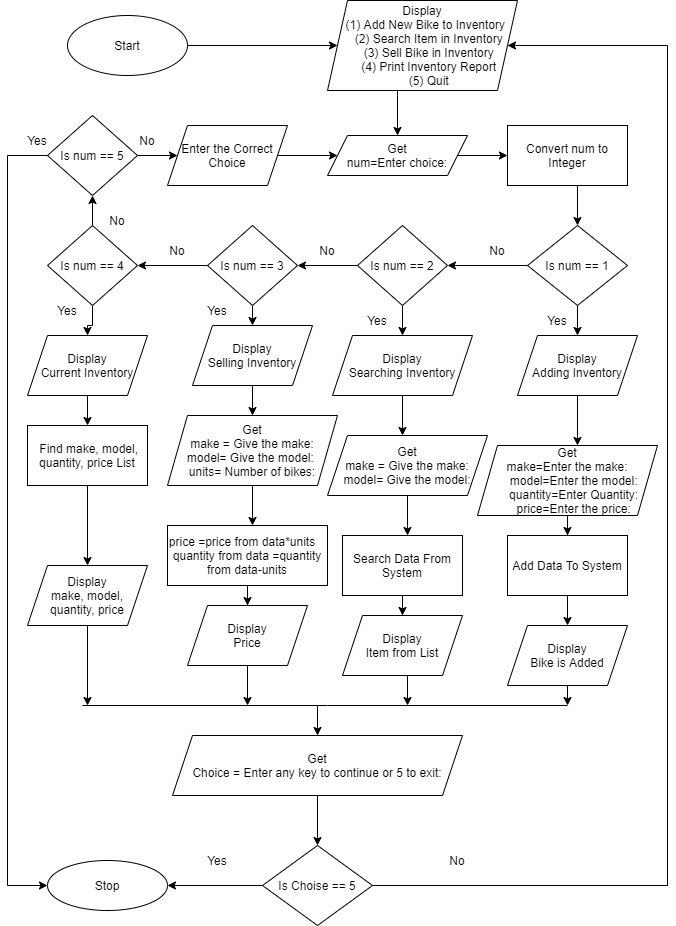

The diagram above was exported from draw.io. Its source (the exported page's mxGraphModel, read from the mxfile embedded in the PNG):
<mxGraphModel dx="782" dy="1511" grid="1" gridSize="10" guides="1" tooltips="1" connect="1" arrows="1" fold="1" page="1" pageScale="1" pageWidth="850" pageHeight="1100" math="0" shadow="0">
  <root>
    <mxCell id="0" />
    <mxCell id="1" parent="0" />
    <mxCell id="78E4Z5iFeq6iL_f-SRzY-10" style="edgeStyle=orthogonalEdgeStyle;rounded=0;orthogonalLoop=1;jettySize=auto;html=1;exitX=1;exitY=0.5;exitDx=0;exitDy=0;entryX=0;entryY=0.5;entryDx=0;entryDy=0;" edge="1" parent="1" source="78E4Z5iFeq6iL_f-SRzY-1" target="78E4Z5iFeq6iL_f-SRzY-9">
      <mxGeometry relative="1" as="geometry" />
    </mxCell>
    <mxCell id="78E4Z5iFeq6iL_f-SRzY-1" value="Start" style="ellipse;whiteSpace=wrap;html=1;" vertex="1" parent="1">
      <mxGeometry x="170" y="-50" width="120" height="60" as="geometry" />
    </mxCell>
    <mxCell id="78E4Z5iFeq6iL_f-SRzY-12" value="" style="edgeStyle=orthogonalEdgeStyle;rounded=0;orthogonalLoop=1;jettySize=auto;html=1;" edge="1" parent="1" source="78E4Z5iFeq6iL_f-SRzY-9" target="78E4Z5iFeq6iL_f-SRzY-11">
      <mxGeometry relative="1" as="geometry">
        <Array as="points">
          <mxPoint x="500" y="30" />
          <mxPoint x="500" y="30" />
        </Array>
      </mxGeometry>
    </mxCell>
    <mxCell id="78E4Z5iFeq6iL_f-SRzY-9" value="Display&lt;br&gt;&lt;div&gt;&amp;nbsp; (1) Add New Bike to Inventory&lt;/div&gt;&lt;div&gt;&amp;nbsp; &amp;nbsp; (2) Search Item in Inventory&lt;/div&gt;&lt;div&gt;&amp;nbsp; &amp;nbsp; (3) Sell Bike in Inventory&lt;/div&gt;&lt;div&gt;&amp;nbsp; &amp;nbsp; (4) Print Inventory Report&lt;/div&gt;&lt;div&gt;&amp;nbsp; &amp;nbsp; (5) Quit&lt;/div&gt;" style="shape=parallelogram;perimeter=parallelogramPerimeter;whiteSpace=wrap;html=1;fixedSize=1;" vertex="1" parent="1">
      <mxGeometry x="430" y="-65" width="190" height="90" as="geometry" />
    </mxCell>
    <mxCell id="78E4Z5iFeq6iL_f-SRzY-14" value="" style="edgeStyle=orthogonalEdgeStyle;rounded=0;orthogonalLoop=1;jettySize=auto;html=1;" edge="1" parent="1" source="78E4Z5iFeq6iL_f-SRzY-11" target="78E4Z5iFeq6iL_f-SRzY-13">
      <mxGeometry relative="1" as="geometry" />
    </mxCell>
    <mxCell id="78E4Z5iFeq6iL_f-SRzY-11" value="Get&lt;br&gt;num=Enter choice:" style="shape=parallelogram;perimeter=parallelogramPerimeter;whiteSpace=wrap;html=1;fixedSize=1;" vertex="1" parent="1">
      <mxGeometry x="430" y="70" width="140" height="40" as="geometry" />
    </mxCell>
    <mxCell id="78E4Z5iFeq6iL_f-SRzY-16" value="" style="edgeStyle=orthogonalEdgeStyle;rounded=0;orthogonalLoop=1;jettySize=auto;html=1;" edge="1" parent="1" source="78E4Z5iFeq6iL_f-SRzY-13" target="78E4Z5iFeq6iL_f-SRzY-15">
      <mxGeometry relative="1" as="geometry">
        <Array as="points">
          <mxPoint x="680" y="140" />
          <mxPoint x="680" y="140" />
        </Array>
      </mxGeometry>
    </mxCell>
    <mxCell id="78E4Z5iFeq6iL_f-SRzY-13" value="Convert num to Integer" style="whiteSpace=wrap;html=1;" vertex="1" parent="1">
      <mxGeometry x="610" y="60" width="120" height="60" as="geometry" />
    </mxCell>
    <mxCell id="78E4Z5iFeq6iL_f-SRzY-18" value="" style="edgeStyle=orthogonalEdgeStyle;rounded=0;orthogonalLoop=1;jettySize=auto;html=1;" edge="1" parent="1" source="78E4Z5iFeq6iL_f-SRzY-15" target="78E4Z5iFeq6iL_f-SRzY-17">
      <mxGeometry relative="1" as="geometry" />
    </mxCell>
    <mxCell id="78E4Z5iFeq6iL_f-SRzY-26" value="" style="edgeStyle=orthogonalEdgeStyle;rounded=0;orthogonalLoop=1;jettySize=auto;html=1;" edge="1" parent="1" source="78E4Z5iFeq6iL_f-SRzY-15" target="78E4Z5iFeq6iL_f-SRzY-25">
      <mxGeometry relative="1" as="geometry" />
    </mxCell>
    <mxCell id="78E4Z5iFeq6iL_f-SRzY-15" value="Is num == 1" style="rhombus;whiteSpace=wrap;html=1;" vertex="1" parent="1">
      <mxGeometry x="630" y="160" width="100" height="80" as="geometry" />
    </mxCell>
    <mxCell id="78E4Z5iFeq6iL_f-SRzY-20" value="" style="edgeStyle=orthogonalEdgeStyle;rounded=0;orthogonalLoop=1;jettySize=auto;html=1;" edge="1" parent="1" source="78E4Z5iFeq6iL_f-SRzY-17" target="78E4Z5iFeq6iL_f-SRzY-19">
      <mxGeometry relative="1" as="geometry" />
    </mxCell>
    <mxCell id="78E4Z5iFeq6iL_f-SRzY-32" style="edgeStyle=orthogonalEdgeStyle;rounded=0;orthogonalLoop=1;jettySize=auto;html=1;exitX=0.5;exitY=1;exitDx=0;exitDy=0;entryX=0.5;entryY=0;entryDx=0;entryDy=0;" edge="1" parent="1" source="78E4Z5iFeq6iL_f-SRzY-17" target="78E4Z5iFeq6iL_f-SRzY-31">
      <mxGeometry relative="1" as="geometry" />
    </mxCell>
    <mxCell id="78E4Z5iFeq6iL_f-SRzY-17" value="&lt;span&gt;Is num == 2&lt;/span&gt;" style="rhombus;whiteSpace=wrap;html=1;" vertex="1" parent="1">
      <mxGeometry x="460" y="160" width="90" height="80" as="geometry" />
    </mxCell>
    <mxCell id="78E4Z5iFeq6iL_f-SRzY-22" value="" style="edgeStyle=orthogonalEdgeStyle;rounded=0;orthogonalLoop=1;jettySize=auto;html=1;" edge="1" parent="1" source="78E4Z5iFeq6iL_f-SRzY-19" target="78E4Z5iFeq6iL_f-SRzY-21">
      <mxGeometry relative="1" as="geometry" />
    </mxCell>
    <mxCell id="78E4Z5iFeq6iL_f-SRzY-41" style="edgeStyle=orthogonalEdgeStyle;rounded=0;orthogonalLoop=1;jettySize=auto;html=1;exitX=0.5;exitY=1;exitDx=0;exitDy=0;entryX=0.5;entryY=0;entryDx=0;entryDy=0;" edge="1" parent="1" source="78E4Z5iFeq6iL_f-SRzY-19" target="78E4Z5iFeq6iL_f-SRzY-40">
      <mxGeometry relative="1" as="geometry" />
    </mxCell>
    <mxCell id="78E4Z5iFeq6iL_f-SRzY-19" value="&lt;span&gt;Is num == 3&lt;/span&gt;" style="rhombus;whiteSpace=wrap;html=1;" vertex="1" parent="1">
      <mxGeometry x="310" y="160" width="90" height="80" as="geometry" />
    </mxCell>
    <mxCell id="78E4Z5iFeq6iL_f-SRzY-24" value="" style="edgeStyle=orthogonalEdgeStyle;rounded=0;orthogonalLoop=1;jettySize=auto;html=1;" edge="1" parent="1" source="78E4Z5iFeq6iL_f-SRzY-21" target="78E4Z5iFeq6iL_f-SRzY-23">
      <mxGeometry relative="1" as="geometry" />
    </mxCell>
    <mxCell id="78E4Z5iFeq6iL_f-SRzY-75" value="" style="edgeStyle=orthogonalEdgeStyle;rounded=0;orthogonalLoop=1;jettySize=auto;html=1;" edge="1" parent="1" source="78E4Z5iFeq6iL_f-SRzY-21" target="78E4Z5iFeq6iL_f-SRzY-74">
      <mxGeometry relative="1" as="geometry">
        <Array as="points">
          <mxPoint x="195" y="260" />
          <mxPoint x="190" y="260" />
        </Array>
      </mxGeometry>
    </mxCell>
    <mxCell id="78E4Z5iFeq6iL_f-SRzY-21" value="&lt;span&gt;Is num == 4&lt;/span&gt;" style="rhombus;whiteSpace=wrap;html=1;" vertex="1" parent="1">
      <mxGeometry x="150" y="160" width="90" height="80" as="geometry" />
    </mxCell>
    <mxCell id="78E4Z5iFeq6iL_f-SRzY-95" value="" style="edgeStyle=orthogonalEdgeStyle;rounded=0;orthogonalLoop=1;jettySize=auto;html=1;" edge="1" parent="1" source="78E4Z5iFeq6iL_f-SRzY-23" target="78E4Z5iFeq6iL_f-SRzY-94">
      <mxGeometry relative="1" as="geometry" />
    </mxCell>
    <mxCell id="78E4Z5iFeq6iL_f-SRzY-99" value="" style="edgeStyle=orthogonalEdgeStyle;rounded=0;orthogonalLoop=1;jettySize=auto;html=1;" edge="1" parent="1" source="78E4Z5iFeq6iL_f-SRzY-23" target="78E4Z5iFeq6iL_f-SRzY-59">
      <mxGeometry relative="1" as="geometry">
        <Array as="points">
          <mxPoint x="110" y="90" />
          <mxPoint x="110" y="820" />
        </Array>
      </mxGeometry>
    </mxCell>
    <mxCell id="78E4Z5iFeq6iL_f-SRzY-23" value="&lt;span&gt;Is num == 5&lt;/span&gt;" style="rhombus;whiteSpace=wrap;html=1;" vertex="1" parent="1">
      <mxGeometry x="150" y="50" width="90" height="80" as="geometry" />
    </mxCell>
    <mxCell id="78E4Z5iFeq6iL_f-SRzY-66" value="" style="edgeStyle=orthogonalEdgeStyle;rounded=0;orthogonalLoop=1;jettySize=auto;html=1;" edge="1" parent="1" source="78E4Z5iFeq6iL_f-SRzY-25" target="78E4Z5iFeq6iL_f-SRzY-65">
      <mxGeometry relative="1" as="geometry">
        <Array as="points">
          <mxPoint x="680" y="370" />
          <mxPoint x="680" y="370" />
        </Array>
      </mxGeometry>
    </mxCell>
    <mxCell id="78E4Z5iFeq6iL_f-SRzY-25" value="Display&lt;br&gt;Adding Inventory" style="shape=parallelogram;perimeter=parallelogramPerimeter;whiteSpace=wrap;html=1;fixedSize=1;" vertex="1" parent="1">
      <mxGeometry x="620" y="270" width="120" height="60" as="geometry" />
    </mxCell>
    <mxCell id="78E4Z5iFeq6iL_f-SRzY-30" style="edgeStyle=orthogonalEdgeStyle;rounded=0;orthogonalLoop=1;jettySize=auto;html=1;exitX=0.5;exitY=1;exitDx=0;exitDy=0;entryX=0.5;entryY=0;entryDx=0;entryDy=0;" edge="1" parent="1" source="78E4Z5iFeq6iL_f-SRzY-27" target="78E4Z5iFeq6iL_f-SRzY-29">
      <mxGeometry relative="1" as="geometry" />
    </mxCell>
    <mxCell id="78E4Z5iFeq6iL_f-SRzY-27" value="Add Data To System" style="whiteSpace=wrap;html=1;" vertex="1" parent="1">
      <mxGeometry x="610" y="470" width="120" height="60" as="geometry" />
    </mxCell>
    <mxCell id="78E4Z5iFeq6iL_f-SRzY-37" style="edgeStyle=orthogonalEdgeStyle;rounded=0;orthogonalLoop=1;jettySize=auto;html=1;exitX=0.5;exitY=1;exitDx=0;exitDy=0;" edge="1" parent="1" source="78E4Z5iFeq6iL_f-SRzY-29">
      <mxGeometry relative="1" as="geometry">
        <mxPoint x="670" y="640" as="targetPoint" />
      </mxGeometry>
    </mxCell>
    <mxCell id="78E4Z5iFeq6iL_f-SRzY-29" value="Display&lt;br&gt;Bike is Added" style="shape=parallelogram;perimeter=parallelogramPerimeter;whiteSpace=wrap;html=1;fixedSize=1;" vertex="1" parent="1">
      <mxGeometry x="610" y="560" width="120" height="60" as="geometry" />
    </mxCell>
    <mxCell id="78E4Z5iFeq6iL_f-SRzY-69" value="" style="edgeStyle=orthogonalEdgeStyle;rounded=0;orthogonalLoop=1;jettySize=auto;html=1;" edge="1" parent="1" source="78E4Z5iFeq6iL_f-SRzY-31" target="78E4Z5iFeq6iL_f-SRzY-68">
      <mxGeometry relative="1" as="geometry">
        <Array as="points">
          <mxPoint x="505" y="360" />
          <mxPoint x="505" y="360" />
        </Array>
      </mxGeometry>
    </mxCell>
    <mxCell id="78E4Z5iFeq6iL_f-SRzY-31" value="&lt;span&gt;Display&lt;/span&gt;&lt;br&gt;Searching Inventory" style="shape=parallelogram;perimeter=parallelogramPerimeter;whiteSpace=wrap;html=1;fixedSize=1;" vertex="1" parent="1">
      <mxGeometry x="435" y="270" width="140" height="60" as="geometry" />
    </mxCell>
    <mxCell id="78E4Z5iFeq6iL_f-SRzY-36" style="edgeStyle=orthogonalEdgeStyle;rounded=0;orthogonalLoop=1;jettySize=auto;html=1;entryX=0.5;entryY=0;entryDx=0;entryDy=0;" edge="1" parent="1" source="78E4Z5iFeq6iL_f-SRzY-33" target="78E4Z5iFeq6iL_f-SRzY-35">
      <mxGeometry relative="1" as="geometry" />
    </mxCell>
    <mxCell id="78E4Z5iFeq6iL_f-SRzY-33" value="Search Data From System" style="whiteSpace=wrap;html=1;" vertex="1" parent="1">
      <mxGeometry x="445" y="470" width="120" height="60" as="geometry" />
    </mxCell>
    <mxCell id="78E4Z5iFeq6iL_f-SRzY-38" style="edgeStyle=orthogonalEdgeStyle;rounded=0;orthogonalLoop=1;jettySize=auto;html=1;exitX=0.5;exitY=1;exitDx=0;exitDy=0;" edge="1" parent="1" source="78E4Z5iFeq6iL_f-SRzY-35">
      <mxGeometry relative="1" as="geometry">
        <mxPoint x="510" y="640" as="targetPoint" />
      </mxGeometry>
    </mxCell>
    <mxCell id="78E4Z5iFeq6iL_f-SRzY-35" value="Display&lt;br&gt;Item from List" style="shape=parallelogram;perimeter=parallelogramPerimeter;whiteSpace=wrap;html=1;fixedSize=1;" vertex="1" parent="1">
      <mxGeometry x="445" y="550" width="120" height="60" as="geometry" />
    </mxCell>
    <mxCell id="78E4Z5iFeq6iL_f-SRzY-39" value="" style="endArrow=none;html=1;rounded=0;" edge="1" parent="1">
      <mxGeometry width="50" height="50" relative="1" as="geometry">
        <mxPoint x="185" y="640" as="sourcePoint" />
        <mxPoint x="670" y="640" as="targetPoint" />
        <Array as="points">
          <mxPoint x="430" y="640" />
        </Array>
      </mxGeometry>
    </mxCell>
    <mxCell id="78E4Z5iFeq6iL_f-SRzY-72" value="" style="edgeStyle=orthogonalEdgeStyle;rounded=0;orthogonalLoop=1;jettySize=auto;html=1;" edge="1" parent="1" source="78E4Z5iFeq6iL_f-SRzY-40" target="78E4Z5iFeq6iL_f-SRzY-71">
      <mxGeometry relative="1" as="geometry" />
    </mxCell>
    <mxCell id="78E4Z5iFeq6iL_f-SRzY-40" value="Display&lt;br&gt;Selling Inventory" style="shape=parallelogram;perimeter=parallelogramPerimeter;whiteSpace=wrap;html=1;fixedSize=1;" vertex="1" parent="1">
      <mxGeometry x="295" y="260" width="120" height="60" as="geometry" />
    </mxCell>
    <mxCell id="78E4Z5iFeq6iL_f-SRzY-46" value="" style="edgeStyle=orthogonalEdgeStyle;rounded=0;orthogonalLoop=1;jettySize=auto;html=1;" edge="1" parent="1" source="78E4Z5iFeq6iL_f-SRzY-42" target="78E4Z5iFeq6iL_f-SRzY-44">
      <mxGeometry relative="1" as="geometry" />
    </mxCell>
    <mxCell id="78E4Z5iFeq6iL_f-SRzY-42" value="&lt;div&gt;price =price from data*units&lt;span&gt;&amp;nbsp; &amp;nbsp;&lt;/span&gt;&lt;/div&gt;quantity from data&amp;nbsp;&lt;span&gt;=quantity from data-units&lt;/span&gt;" style="whiteSpace=wrap;html=1;" vertex="1" parent="1">
      <mxGeometry x="270" y="460" width="160" height="60" as="geometry" />
    </mxCell>
    <mxCell id="78E4Z5iFeq6iL_f-SRzY-47" style="edgeStyle=orthogonalEdgeStyle;rounded=0;orthogonalLoop=1;jettySize=auto;html=1;exitX=0.5;exitY=1;exitDx=0;exitDy=0;" edge="1" parent="1" source="78E4Z5iFeq6iL_f-SRzY-44">
      <mxGeometry relative="1" as="geometry">
        <mxPoint x="350" y="640" as="targetPoint" />
      </mxGeometry>
    </mxCell>
    <mxCell id="78E4Z5iFeq6iL_f-SRzY-44" value="&lt;span&gt;Display&lt;/span&gt;&lt;br&gt;Price" style="shape=parallelogram;perimeter=parallelogramPerimeter;whiteSpace=wrap;html=1;fixedSize=1;" vertex="1" parent="1">
      <mxGeometry x="290" y="540" width="120" height="60" as="geometry" />
    </mxCell>
    <mxCell id="78E4Z5iFeq6iL_f-SRzY-51" value="" style="edgeStyle=orthogonalEdgeStyle;rounded=0;orthogonalLoop=1;jettySize=auto;html=1;" edge="1" parent="1" source="78E4Z5iFeq6iL_f-SRzY-48" target="78E4Z5iFeq6iL_f-SRzY-50">
      <mxGeometry relative="1" as="geometry" />
    </mxCell>
    <mxCell id="78E4Z5iFeq6iL_f-SRzY-48" value="&lt;div&gt;&lt;span&gt;&amp;nbsp;Find make, model, quantity, price List&lt;/span&gt;&lt;br&gt;&lt;/div&gt;" style="whiteSpace=wrap;html=1;" vertex="1" parent="1">
      <mxGeometry x="130" y="360" width="120" height="60" as="geometry" />
    </mxCell>
    <mxCell id="78E4Z5iFeq6iL_f-SRzY-52" style="edgeStyle=orthogonalEdgeStyle;rounded=0;orthogonalLoop=1;jettySize=auto;html=1;" edge="1" parent="1" source="78E4Z5iFeq6iL_f-SRzY-50">
      <mxGeometry relative="1" as="geometry">
        <mxPoint x="190" y="640" as="targetPoint" />
      </mxGeometry>
    </mxCell>
    <mxCell id="78E4Z5iFeq6iL_f-SRzY-50" value="Display&lt;br&gt;make, model, quantity, price" style="shape=parallelogram;perimeter=parallelogramPerimeter;whiteSpace=wrap;html=1;fixedSize=1;" vertex="1" parent="1">
      <mxGeometry x="130" y="500" width="120" height="60" as="geometry" />
    </mxCell>
    <mxCell id="78E4Z5iFeq6iL_f-SRzY-58" style="edgeStyle=orthogonalEdgeStyle;rounded=0;orthogonalLoop=1;jettySize=auto;html=1;exitX=1;exitY=0.5;exitDx=0;exitDy=0;" edge="1" parent="1" source="78E4Z5iFeq6iL_f-SRzY-61" target="78E4Z5iFeq6iL_f-SRzY-9">
      <mxGeometry relative="1" as="geometry">
        <mxPoint x="660" y="-100" as="targetPoint" />
        <Array as="points">
          <mxPoint x="770" y="820" />
          <mxPoint x="770" y="-20" />
        </Array>
      </mxGeometry>
    </mxCell>
    <mxCell id="78E4Z5iFeq6iL_f-SRzY-62" value="" style="edgeStyle=orthogonalEdgeStyle;rounded=0;orthogonalLoop=1;jettySize=auto;html=1;" edge="1" parent="1" source="78E4Z5iFeq6iL_f-SRzY-55" target="78E4Z5iFeq6iL_f-SRzY-61">
      <mxGeometry relative="1" as="geometry" />
    </mxCell>
    <mxCell id="78E4Z5iFeq6iL_f-SRzY-55" value="Get&lt;br&gt;Choice = Enter any key to continue or 5 to exit:" style="shape=parallelogram;perimeter=parallelogramPerimeter;whiteSpace=wrap;html=1;fixedSize=1;" vertex="1" parent="1">
      <mxGeometry x="275" y="670" width="290" height="60" as="geometry" />
    </mxCell>
    <mxCell id="78E4Z5iFeq6iL_f-SRzY-56" value="" style="endArrow=classic;html=1;rounded=0;" edge="1" parent="1" target="78E4Z5iFeq6iL_f-SRzY-55">
      <mxGeometry width="50" height="50" relative="1" as="geometry">
        <mxPoint x="420" y="640" as="sourcePoint" />
        <mxPoint x="390" y="630" as="targetPoint" />
      </mxGeometry>
    </mxCell>
    <mxCell id="78E4Z5iFeq6iL_f-SRzY-59" value="Stop" style="ellipse;whiteSpace=wrap;html=1;" vertex="1" parent="1">
      <mxGeometry x="150" y="795" width="120" height="50" as="geometry" />
    </mxCell>
    <mxCell id="78E4Z5iFeq6iL_f-SRzY-63" style="edgeStyle=orthogonalEdgeStyle;rounded=0;orthogonalLoop=1;jettySize=auto;html=1;" edge="1" parent="1" source="78E4Z5iFeq6iL_f-SRzY-61" target="78E4Z5iFeq6iL_f-SRzY-59">
      <mxGeometry relative="1" as="geometry" />
    </mxCell>
    <mxCell id="78E4Z5iFeq6iL_f-SRzY-61" value="Is Choise == 5" style="rhombus;whiteSpace=wrap;html=1;" vertex="1" parent="1">
      <mxGeometry x="365" y="780" width="110" height="80" as="geometry" />
    </mxCell>
    <mxCell id="78E4Z5iFeq6iL_f-SRzY-67" value="" style="edgeStyle=orthogonalEdgeStyle;rounded=0;orthogonalLoop=1;jettySize=auto;html=1;" edge="1" parent="1" source="78E4Z5iFeq6iL_f-SRzY-65" target="78E4Z5iFeq6iL_f-SRzY-27">
      <mxGeometry relative="1" as="geometry" />
    </mxCell>
    <mxCell id="78E4Z5iFeq6iL_f-SRzY-65" value="Get&lt;br&gt;&lt;div&gt;make=Enter the make:&lt;/div&gt;&lt;div&gt;&amp;nbsp; &amp;nbsp; model=Enter the model:&lt;/div&gt;&lt;div&gt;&amp;nbsp; &amp;nbsp; quantity=Enter Quantity:&lt;/div&gt;&lt;div&gt;&amp;nbsp; &amp;nbsp; price=Enter the price:&lt;/div&gt;" style="shape=parallelogram;perimeter=parallelogramPerimeter;whiteSpace=wrap;html=1;fixedSize=1;" vertex="1" parent="1">
      <mxGeometry x="580" y="380" width="180" height="70" as="geometry" />
    </mxCell>
    <mxCell id="78E4Z5iFeq6iL_f-SRzY-70" value="" style="edgeStyle=orthogonalEdgeStyle;rounded=0;orthogonalLoop=1;jettySize=auto;html=1;" edge="1" parent="1" source="78E4Z5iFeq6iL_f-SRzY-68" target="78E4Z5iFeq6iL_f-SRzY-33">
      <mxGeometry relative="1" as="geometry">
        <Array as="points">
          <mxPoint x="510" y="460" />
          <mxPoint x="510" y="460" />
        </Array>
      </mxGeometry>
    </mxCell>
    <mxCell id="78E4Z5iFeq6iL_f-SRzY-68" value="&lt;div&gt;Get&lt;/div&gt;&lt;div&gt;make = Give the make:&lt;/div&gt;&lt;div&gt;model= Give the model:&lt;/div&gt;" style="shape=parallelogram;perimeter=parallelogramPerimeter;whiteSpace=wrap;html=1;fixedSize=1;" vertex="1" parent="1">
      <mxGeometry x="430" y="370" width="160" height="60" as="geometry" />
    </mxCell>
    <mxCell id="78E4Z5iFeq6iL_f-SRzY-73" value="" style="edgeStyle=orthogonalEdgeStyle;rounded=0;orthogonalLoop=1;jettySize=auto;html=1;" edge="1" parent="1" source="78E4Z5iFeq6iL_f-SRzY-71" target="78E4Z5iFeq6iL_f-SRzY-42">
      <mxGeometry relative="1" as="geometry">
        <Array as="points">
          <mxPoint x="355" y="450" />
          <mxPoint x="355" y="450" />
        </Array>
      </mxGeometry>
    </mxCell>
    <mxCell id="78E4Z5iFeq6iL_f-SRzY-71" value="Get&lt;br&gt;&lt;div&gt;make = Give the make:&lt;/div&gt;&lt;div&gt;model= Give the model:&amp;nbsp;&lt;/div&gt;&lt;div&gt;units= Number of bikes:&lt;/div&gt;" style="shape=parallelogram;perimeter=parallelogramPerimeter;whiteSpace=wrap;html=1;fixedSize=1;" vertex="1" parent="1">
      <mxGeometry x="270" y="350" width="170" height="70" as="geometry" />
    </mxCell>
    <mxCell id="78E4Z5iFeq6iL_f-SRzY-76" value="" style="edgeStyle=orthogonalEdgeStyle;rounded=0;orthogonalLoop=1;jettySize=auto;html=1;" edge="1" parent="1" source="78E4Z5iFeq6iL_f-SRzY-74" target="78E4Z5iFeq6iL_f-SRzY-48">
      <mxGeometry relative="1" as="geometry" />
    </mxCell>
    <mxCell id="78E4Z5iFeq6iL_f-SRzY-74" value="Display&lt;br&gt;Current Inventory" style="shape=parallelogram;perimeter=parallelogramPerimeter;whiteSpace=wrap;html=1;fixedSize=1;" vertex="1" parent="1">
      <mxGeometry x="130" y="270" width="120" height="60" as="geometry" />
    </mxCell>
    <mxCell id="78E4Z5iFeq6iL_f-SRzY-81" value="Yes" style="text;html=1;strokeColor=none;fillColor=none;align=center;verticalAlign=middle;whiteSpace=wrap;rounded=0;" vertex="1" parent="1">
      <mxGeometry x="290" y="780" width="60" height="30" as="geometry" />
    </mxCell>
    <mxCell id="78E4Z5iFeq6iL_f-SRzY-82" value="No" style="text;html=1;strokeColor=none;fillColor=none;align=center;verticalAlign=middle;whiteSpace=wrap;rounded=0;" vertex="1" parent="1">
      <mxGeometry x="530" y="780" width="60" height="30" as="geometry" />
    </mxCell>
    <mxCell id="78E4Z5iFeq6iL_f-SRzY-83" value="Yes" style="text;html=1;strokeColor=none;fillColor=none;align=center;verticalAlign=middle;whiteSpace=wrap;rounded=0;" vertex="1" parent="1">
      <mxGeometry x="630" y="240" width="60" height="30" as="geometry" />
    </mxCell>
    <mxCell id="78E4Z5iFeq6iL_f-SRzY-84" value="Yes" style="text;html=1;strokeColor=none;fillColor=none;align=center;verticalAlign=middle;whiteSpace=wrap;rounded=0;" vertex="1" parent="1">
      <mxGeometry x="450" y="240" width="60" height="30" as="geometry" />
    </mxCell>
    <mxCell id="78E4Z5iFeq6iL_f-SRzY-85" value="Yes" style="text;html=1;strokeColor=none;fillColor=none;align=center;verticalAlign=middle;whiteSpace=wrap;rounded=0;" vertex="1" parent="1">
      <mxGeometry x="290" y="230" width="60" height="30" as="geometry" />
    </mxCell>
    <mxCell id="78E4Z5iFeq6iL_f-SRzY-86" value="Yes" style="text;html=1;strokeColor=none;fillColor=none;align=center;verticalAlign=middle;whiteSpace=wrap;rounded=0;" vertex="1" parent="1">
      <mxGeometry x="140" y="230" width="60" height="30" as="geometry" />
    </mxCell>
    <mxCell id="78E4Z5iFeq6iL_f-SRzY-87" value="Yes" style="text;html=1;strokeColor=none;fillColor=none;align=center;verticalAlign=middle;whiteSpace=wrap;rounded=0;" vertex="1" parent="1">
      <mxGeometry x="110" y="60" width="60" height="30" as="geometry" />
    </mxCell>
    <mxCell id="78E4Z5iFeq6iL_f-SRzY-88" value="No" style="text;html=1;strokeColor=none;fillColor=none;align=center;verticalAlign=middle;whiteSpace=wrap;rounded=0;" vertex="1" parent="1">
      <mxGeometry x="570" y="170" width="60" height="30" as="geometry" />
    </mxCell>
    <mxCell id="78E4Z5iFeq6iL_f-SRzY-91" value="No" style="text;html=1;strokeColor=none;fillColor=none;align=center;verticalAlign=middle;whiteSpace=wrap;rounded=0;" vertex="1" parent="1">
      <mxGeometry x="400" y="170" width="60" height="30" as="geometry" />
    </mxCell>
    <mxCell id="78E4Z5iFeq6iL_f-SRzY-92" value="No" style="text;html=1;strokeColor=none;fillColor=none;align=center;verticalAlign=middle;whiteSpace=wrap;rounded=0;" vertex="1" parent="1">
      <mxGeometry x="250" y="170" width="60" height="30" as="geometry" />
    </mxCell>
    <mxCell id="78E4Z5iFeq6iL_f-SRzY-93" value="No" style="text;html=1;strokeColor=none;fillColor=none;align=center;verticalAlign=middle;whiteSpace=wrap;rounded=0;" vertex="1" parent="1">
      <mxGeometry x="190" y="140" width="60" height="30" as="geometry" />
    </mxCell>
    <mxCell id="78E4Z5iFeq6iL_f-SRzY-96" value="" style="edgeStyle=orthogonalEdgeStyle;rounded=0;orthogonalLoop=1;jettySize=auto;html=1;" edge="1" parent="1" source="78E4Z5iFeq6iL_f-SRzY-94" target="78E4Z5iFeq6iL_f-SRzY-11">
      <mxGeometry relative="1" as="geometry" />
    </mxCell>
    <mxCell id="78E4Z5iFeq6iL_f-SRzY-94" value="Enter the Correct Choice" style="shape=parallelogram;perimeter=parallelogramPerimeter;whiteSpace=wrap;html=1;fixedSize=1;" vertex="1" parent="1">
      <mxGeometry x="270" y="60" width="120" height="60" as="geometry" />
    </mxCell>
    <mxCell id="78E4Z5iFeq6iL_f-SRzY-100" value="No" style="text;html=1;strokeColor=none;fillColor=none;align=center;verticalAlign=middle;whiteSpace=wrap;rounded=0;" vertex="1" parent="1">
      <mxGeometry x="220" y="60" width="60" height="30" as="geometry" />
    </mxCell>
  </root>
</mxGraphModel>